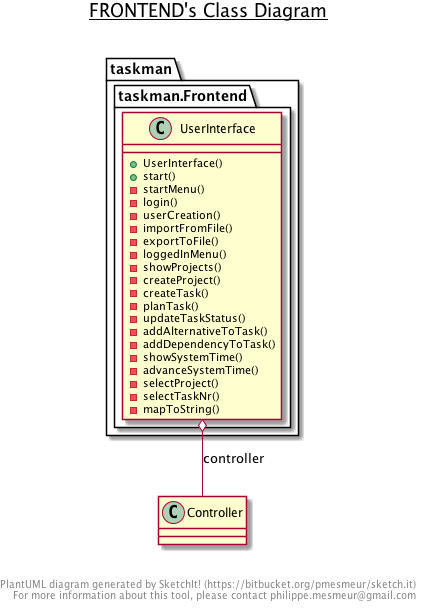

The diagram above was rendered by PlantUML. Its source (embedded in the PNG):
@startuml

title __FRONTEND's Class Diagram__\n

  package taskman {
    package taskman.Frontend {
      class UserInterface {
          + UserInterface()
          + start()
          - startMenu()
          - login()
          - userCreation()
          - importFromFile()
          - exportToFile()
          - loggedInMenu()
          - showProjects()
          - createProject()
          - createTask()
          - planTask()
          - updateTaskStatus()
          - addAlternativeToTask()
          - addDependencyToTask()
          - showSystemTime()
          - advanceSystemTime()
          - selectProject()
          - selectTaskNr()
          - mapToString()
      }
    }
  }
  

  UserInterface o-- Controller : controller


right footer


PlantUML diagram generated by SketchIt! (https://bitbucket.org/pmesmeur/sketch.it)
For more information about this tool, please contact philippe.mesmeur@gmail.com
endfooter

@enduml